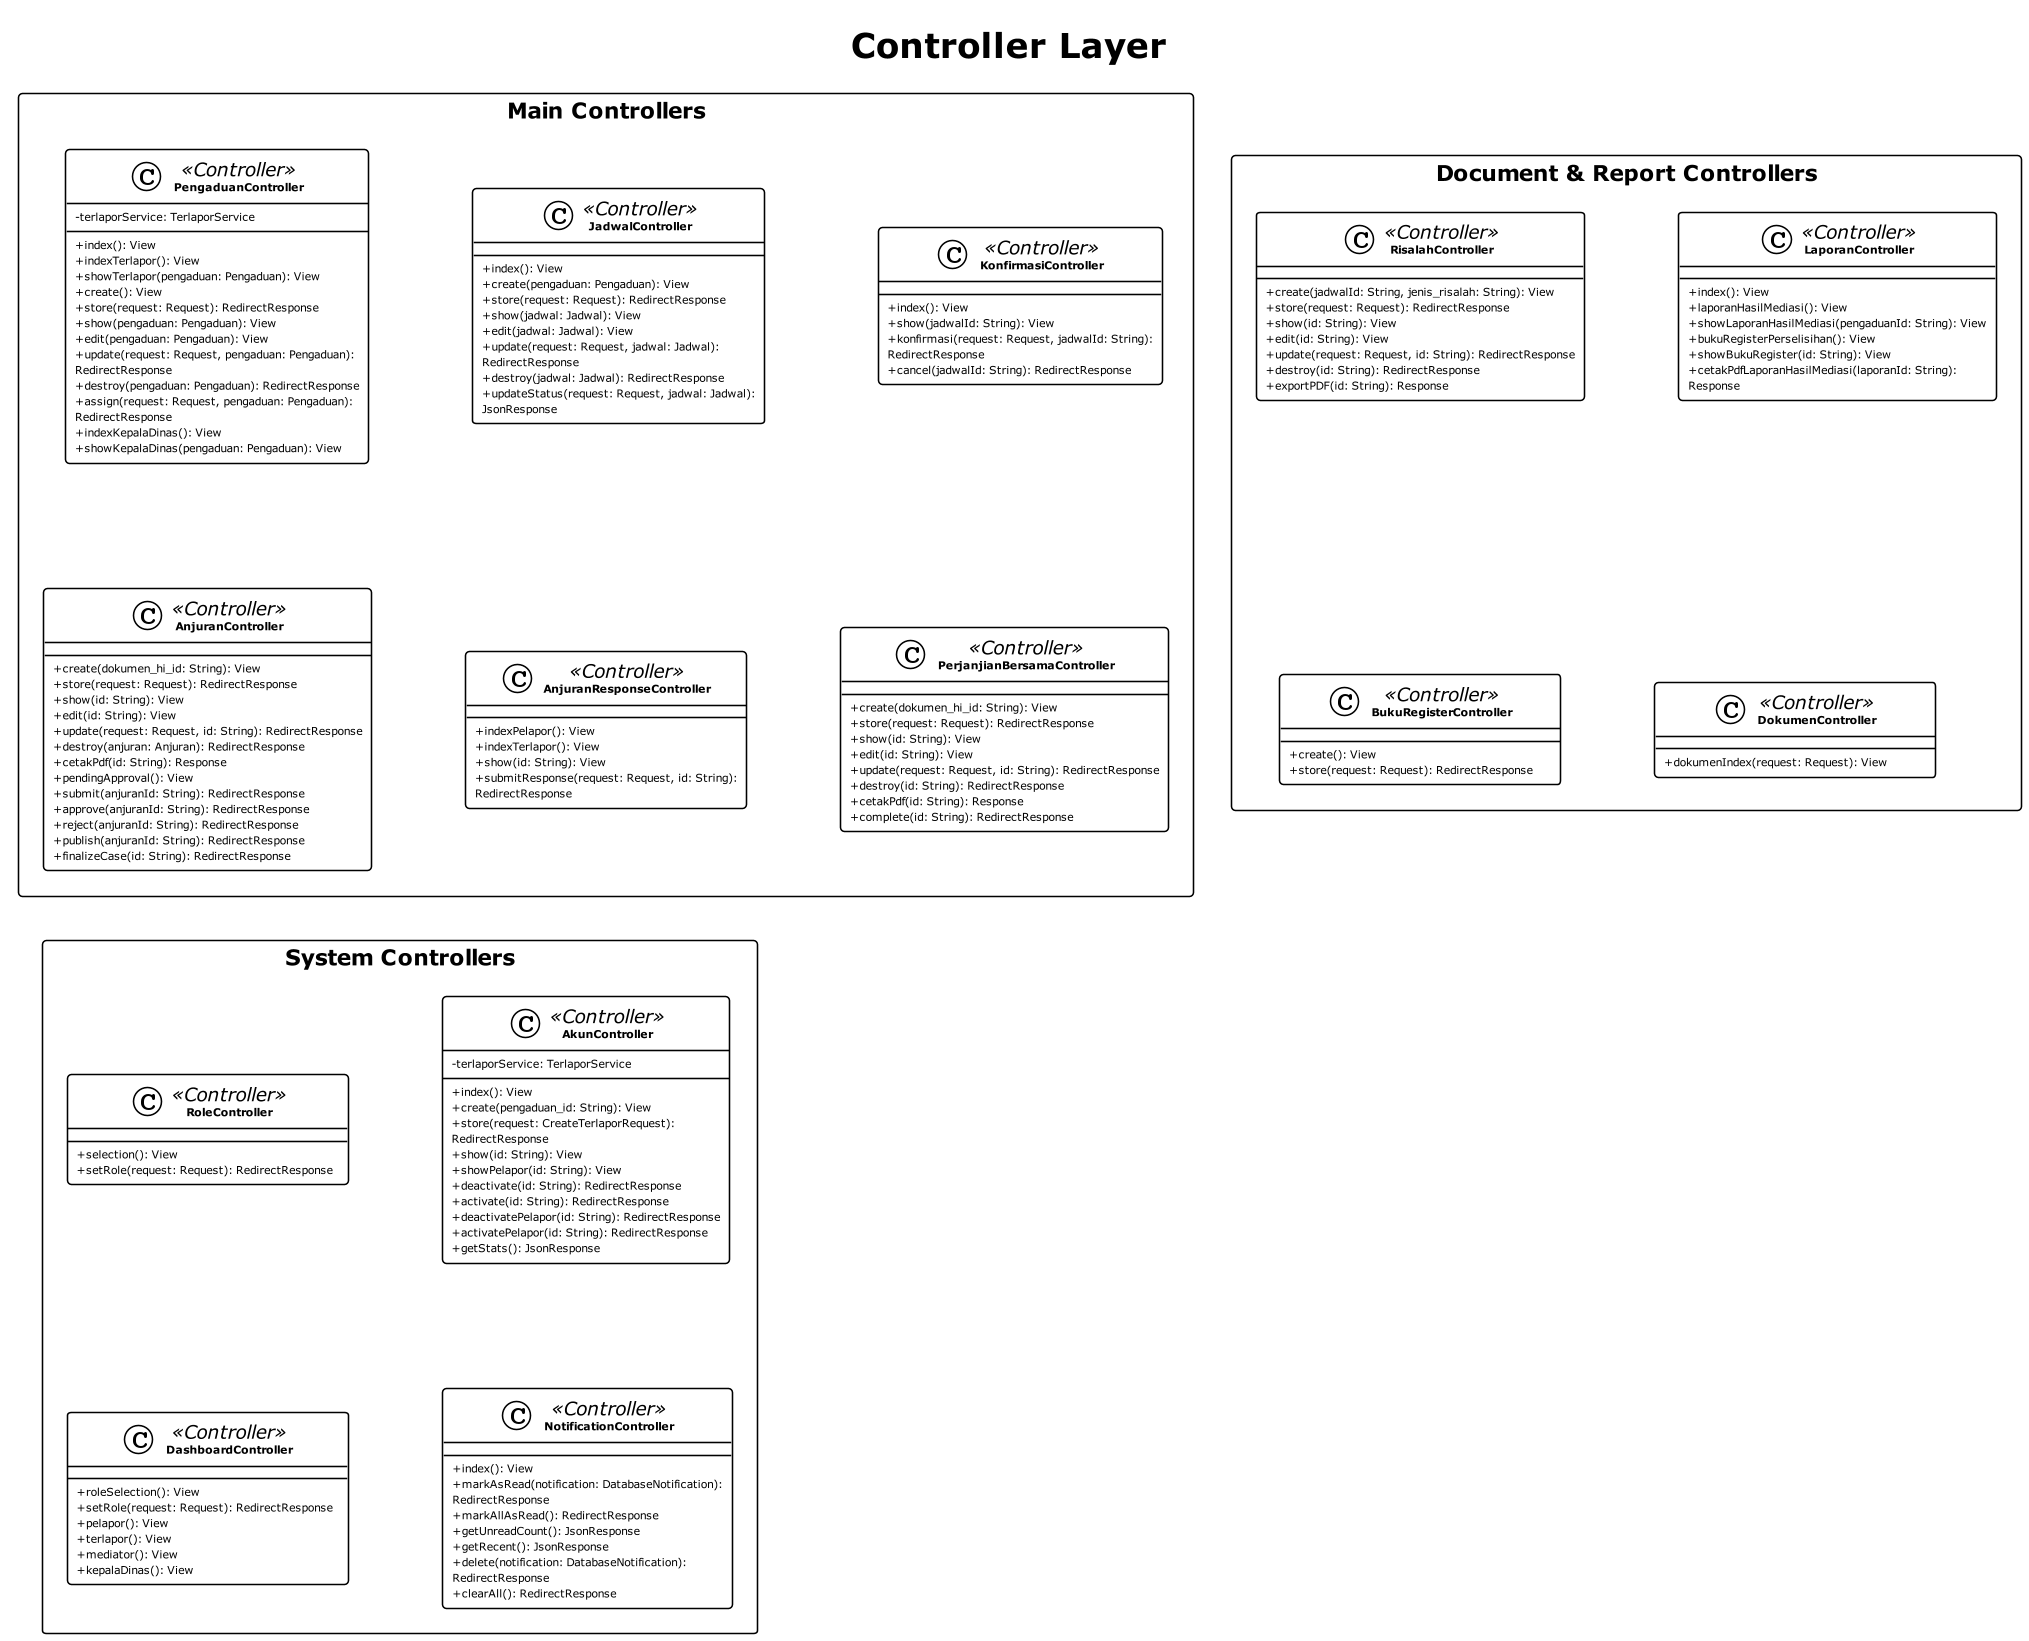

The diagram above was rendered by PlantUML. Its source (embedded in the PNG):
@startuml SIPPPHI_Controllers

!theme plain
skinparam classAttributeIconSize 0
skinparam classFontStyle bold

' === KONFIGURASI UKURAN CANVAS ===
skinparam dpi 150
skinparam minClassWidth 180
skinparam maxMessageSize 80
skinparam wrapWidth 200
skinparam pageMargin 15
skinparam classFontSize 8
skinparam classAttributeFontSize 7

' === LAYOUT ===
skinparam packageStyle rectangle
skinparam linetype ortho
skinparam nodesep 60
skinparam ranksep 80

title Controller Layer

package "Main Controllers" {
    class PengaduanController <<Controller>> {
        - terlaporService: TerlaporService
        --
        + index(): View
        + indexTerlapor(): View
        + showTerlapor(pengaduan: Pengaduan): View
        + create(): View
        + store(request: Request): RedirectResponse
        + show(pengaduan: Pengaduan): View
        + edit(pengaduan: Pengaduan): View
        + update(request: Request, pengaduan: Pengaduan): RedirectResponse
        + destroy(pengaduan: Pengaduan): RedirectResponse
        + assign(request: Request, pengaduan: Pengaduan): RedirectResponse
        + indexKepalaDinas(): View
        + showKepalaDinas(pengaduan: Pengaduan): View
    }
    
    class JadwalController <<Controller>> {
        + index(): View
        + create(pengaduan: Pengaduan): View
        + store(request: Request): RedirectResponse
        + show(jadwal: Jadwal): View
        + edit(jadwal: Jadwal): View
        + update(request: Request, jadwal: Jadwal): RedirectResponse
        + destroy(jadwal: Jadwal): RedirectResponse
        + updateStatus(request: Request, jadwal: Jadwal): JsonResponse
    }
    
    class KonfirmasiController <<Controller>> {
        + index(): View
        + show(jadwalId: String): View
        + konfirmasi(request: Request, jadwalId: String): RedirectResponse
        + cancel(jadwalId: String): RedirectResponse
    }
    
    class AnjuranController <<Controller>> {
        + create(dokumen_hi_id: String): View
        + store(request: Request): RedirectResponse
        + show(id: String): View
        + edit(id: String): View
        + update(request: Request, id: String): RedirectResponse
        + destroy(anjuran: Anjuran): RedirectResponse
        + cetakPdf(id: String): Response    
        + pendingApproval(): View
        + submit(anjuranId: String): RedirectResponse
        + approve(anjuranId: String): RedirectResponse
        + reject(anjuranId: String): RedirectResponse
        + publish(anjuranId: String): RedirectResponse
        + finalizeCase(id: String): RedirectResponse
    }
    
    class AnjuranResponseController <<Controller>> {
        + indexPelapor(): View
        + indexTerlapor(): View
        + show(id: String): View
        + submitResponse(request: Request, id: String): RedirectResponse
    }
    
    class PerjanjianBersamaController <<Controller>> {
        + create(dokumen_hi_id: String): View
        + store(request: Request): RedirectResponse
        + show(id: String): View
        + edit(id: String): View
        + update(request: Request, id: String): RedirectResponse
        + destroy(id: String): RedirectResponse
        + cetakPdf(id: String): Response
        + complete(id: String): RedirectResponse
    }
}

package "Document & Report Controllers" {
    class RisalahController <<Controller>> {
        + create(jadwalId: String, jenis_risalah: String): View
        + store(request: Request): RedirectResponse
        + show(id: String): View
        + edit(id: String): View
        + update(request: Request, id: String): RedirectResponse
        + destroy(id: String): RedirectResponse
        + exportPDF(id: String): Response
    }
    
    class LaporanController <<Controller>> {
        + index(): View
        + laporanHasilMediasi(): View
        + showLaporanHasilMediasi(pengaduanId: String): View
        + bukuRegisterPerselisihan(): View
        + showBukuRegister(id: String): View
        + cetakPdfLaporanHasilMediasi(laporanId: String): Response
    }
    
    class BukuRegisterController <<Controller>> {
        + create(): View
        + store(request: Request): RedirectResponse
    }
    
    class DokumenController <<Controller>> {
        + dokumenIndex(request: Request): View
    }
}

package "System Controllers" {
    class RoleController <<Controller>> {
        + selection(): View
        + setRole(request: Request): RedirectResponse
    }
    
    class AkunController <<Controller>> {
        - terlaporService: TerlaporService
        --
        + index(): View
        + create(pengaduan_id: String): View
        + store(request: CreateTerlaporRequest): RedirectResponse
        + show(id: String): View
        + showPelapor(id: String): View
        + deactivate(id: String): RedirectResponse
        + activate(id: String): RedirectResponse
        + deactivatePelapor(id: String): RedirectResponse
        + activatePelapor(id: String): RedirectResponse
        + getStats(): JsonResponse
    }
    
    class DashboardController <<Controller>> {
        + roleSelection(): View
        + setRole(request: Request): RedirectResponse
        + pelapor(): View
        + terlapor(): View
        + mediator(): View
        + kepalaDinas(): View
    }
    
    class NotificationController <<Controller>> {
        + index(): View
        + markAsRead(notification: DatabaseNotification): RedirectResponse
        + markAllAsRead(): RedirectResponse
        + getUnreadCount(): JsonResponse
        + getRecent(): JsonResponse
        + delete(notification: DatabaseNotification): RedirectResponse
        + clearAll(): RedirectResponse
    }
}

@enduml